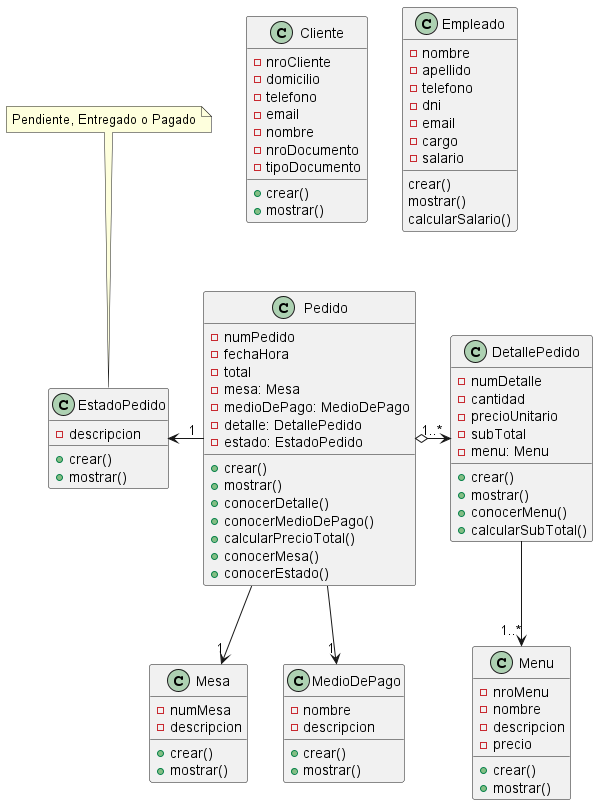

The diagram above was rendered by PlantUML. Its source (embedded in the PNG):
@startuml Diagrama de Clases - Sistema de Pedidos

Class Pedido{
    -numPedido
    -fechaHora
    -total
    -mesa: Mesa
    -medioDePago: MedioDePago
    -detalle: DetallePedido
    -estado: EstadoPedido

    +crear()
    +mostrar()
    +conocerDetalle()
    +conocerMedioDePago()
    +calcularPrecioTotal()
    +conocerMesa()
    +conocerEstado()
}
Class DetallePedido{
    -numDetalle
    -cantidad
    -precioUnitario
    -subTotal
    -menu: Menu

    +crear()
    +mostrar()
    +conocerMenu()
    +calcularSubTotal()   
}
Class Mesa{
    -numMesa
    -descripcion

    +crear()
    +mostrar()
}
Class Menu{
    -nroMenu
    -nombre
    -descripcion
    -precio

    +crear()
    +mostrar()
}

Class Cliente{
    -nroCliente
    -domicilio
    -telefono
    -email
    -nombre
    -nroDocumento
    -tipoDocumento

    +crear()
    +mostrar()
}
Class EstadoPedido{
    -descripcion

    +crear()
    +mostrar()
}
Note top: Pendiente, Entregado o Pagado
/'
Por el momento pongo esos estados. Habría que ver cuales realmente va
'/
Class MedioDePago{
    -nombre
    -descripcion

    +crear()
    +mostrar()
}

Class Empleado{
    -nombre
    -apellido
    -telefono
    -dni
    -email
    -cargo
    -salario
    
    crear()
    mostrar()
    calcularSalario()
}

Pedido o-> "1..*" DetallePedido
DetallePedido --> "1..*" Menu
Pedido --> "1" MedioDePago
Pedido --> "1" Mesa
EstadoPedido <- "1" Pedido
@enduml